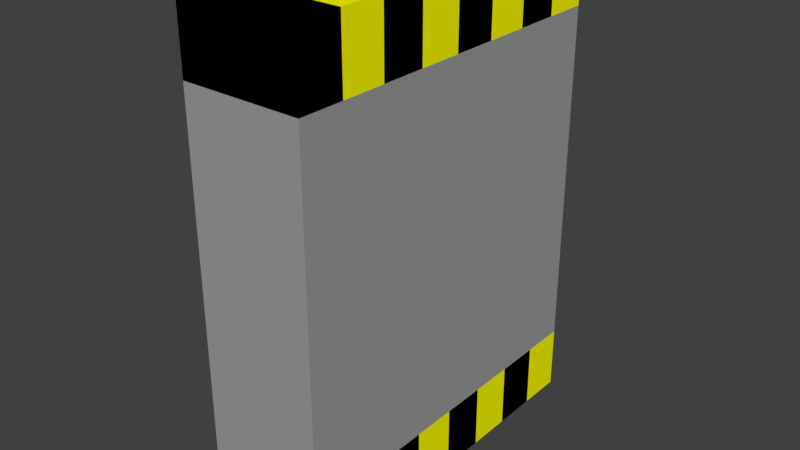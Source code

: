 # Source: Metal_Door_Nursery.blend  (saved by Blender 2.90.8; exported with 4.5.12 LTS)
import bpy
from mathutils import Matrix  # noqa: F401  (used for matrix-valued properties, if any)

bpy.ops.wm.read_factory_settings(use_empty=True)
scene = bpy.context.scene
scene.name = 'Scene'

# ---- collections
col_collection_1 = bpy.data.collections.new('Collection 1'); scene.collection.children.link(col_collection_1)

# ---- materials (node trees are filled in below, after node groups)
mat_metal_door_grey = bpy.data.materials.new('Metal Door Grey')
mat_metal_door_grey.alpha_threshold = 0.0
mat_metal_door_grey.use_transparent_shadow = False
mat_metal_door_grey.diffuse_color = (0.3424, 0.3424, 0.3424, 1.0)
mat_metal_door_grey.roughness = 0.5
mat_metal_door_grey.specular_intensity = 0.0
mat_metal_door_grey.line_color = (0.0, 0.0, 0.0, 1.0)
mat_metal_door_yellow = bpy.data.materials.new('Metal Door Yellow')
mat_metal_door_yellow.alpha_threshold = 0.0
mat_metal_door_yellow.use_transparent_shadow = False
mat_metal_door_yellow.diffuse_color = (1.0, 1.0, 0.0, 1.0)
mat_metal_door_yellow.roughness = 0.5
mat_metal_door_yellow.specular_intensity = 0.0
mat_metal_door_black = bpy.data.materials.new('Metal Door Black')
mat_metal_door_black.alpha_threshold = 0.0
mat_metal_door_black.use_transparent_shadow = False
mat_metal_door_black.diffuse_color = (0.0, 0.0, 0.0, 1.0)
mat_metal_door_black.roughness = 0.5
mat_metal_door_black.specular_intensity = 0.0

# ---- material node trees

# ---- world
world_world = bpy.data.worlds.new('World'); scene.world = world_world
world_world.color = (0.05088, 0.05088, 0.05088)
world_world.use_sun_shadow = False
world_world.sun_shadow_jitter_overblur = 0.0
world_world.cycles.sampling_method = 'MANUAL'

# ---- meshes
me_cube_001 = bpy.data.meshes.new('Cube.001')
me_cube_001.from_pydata([(0.5, 1.5, 0.01083), (0.5, -1.5, 0.01083), (-0.5, -1.5, 0.01083), (-0.5, 1.5, 0.01083), (0.5, 1.5, 4.011), (0.5, -1.5, 4.011), (-0.5, -1.5, 4.011), (-0.5, 1.5, 4.011), (0.5, 1.5, 0.5422), (0.5, -1.5, 0.5422), (-0.5, -1.5, 0.5422), (-0.5, 1.5, 0.5422), (0.5, 1.5, 3.443), (0.5, -1.5, 3.443), (-0.5, -1.5, 3.443), (-0.5, 1.5, 3.443), (0.5, 4.009e-08, 0.01083), (-0.5, 8.792e-07, 0.01083), (0.5, -1.47e-06, 4.011), (-0.5, 5.436e-07, 4.011), (-0.5, 7.953e-07, 0.5422), (0.5, -1.277e-07, 0.5422), (-0.5, 7.114e-07, 3.443), (0.5, -1.302e-06, 3.443), (0.5, -0.75, 0.01083), (-0.5, 0.75, 0.01083), (0.5, -0.75, 4.011), (-0.5, 0.75, 4.011), (-0.5, 0.75, 0.5422), (0.5, -0.75, 0.5422), (-0.5, 0.75, 3.443), (0.5, -0.75, 3.443), (0.5, 0.75, 0.01083), (-0.5, -0.75, 0.01083), (0.5, 0.75, 4.011), (-0.5, -0.75, 4.011), (-0.5, -0.75, 0.5422), (0.5, 0.75, 0.5422), (-0.5, -0.75, 3.443), (0.5, 0.75, 3.443), (0.5, -1.125, 0.01083), (-0.5, 1.125, 0.01083), (0.5, -1.125, 4.011), (-0.5, 1.125, 4.011), (-0.5, 1.125, 0.5422), (0.5, -1.125, 0.5422), (0.5, 1.5, 1.993), (0.5, -1.5, 1.993), (-0.5, -1.5, 1.993), (-0.5, 1.5, 1.993), (-0.5, 1.125, 3.443), (0.5, -1.125, 3.443), (0.5, 0.375, 0.01083), (-0.5, -0.375, 0.01083), (0.5, 0.375, 4.011), (-0.5, -0.375, 4.011), (-0.5, -0.375, 0.5422), (0.5, 0.375, 0.5422), (-0.5, -0.375, 3.443), (0.5, 0.375, 3.443), (0.5, -7.151e-07, 1.993), (-0.5, 7.533e-07, 1.993), (0.5, -0.375, 0.01083), (-0.5, 0.375, 0.01083), (0.5, -0.375, 4.011), (-0.5, 0.375, 4.011), (-0.5, 0.375, 0.5422), (0.5, -0.375, 0.5422), (-0.5, 0.375, 3.443), (0.5, -0.375, 3.443), (0.5, 1.125, 0.01083), (-0.5, -1.125, 0.01083), (0.5, 1.125, 4.011), (-0.5, -1.125, 4.011), (-0.5, -1.125, 0.5422), (0.5, 1.125, 0.5422), (-0.5, -1.125, 3.443), (0.5, 1.125, 3.443), (-0.5, -0.75, 1.993), (0.5, 0.75, 1.993), (0.5, -0.75, 1.993), (-0.5, 0.75, 1.993), (-0.5, 0.375, 1.993), (0.5, -0.375, 1.993), (0.5, 1.125, 1.993), (-0.5, -1.125, 1.993), (-0.5, -0.375, 1.993), (0.5, 0.375, 1.993), (0.5, -1.125, 1.993), (-0.5, 1.125, 1.993)], [], [(35, 73, 42, 26), (26, 42, 51, 31), (27, 43, 50, 30), (0, 3, 11, 8), (28, 44, 41, 25), (29, 45, 40, 24), (89, 50, 15, 49), (12, 15, 7, 4), (88, 51, 13, 47), (87, 59, 23, 60), (86, 58, 22, 61), (24, 33, 53, 62), (52, 63, 25, 32), (85, 76, 38, 78), (84, 77, 39, 79), (83, 69, 31, 80), (82, 68, 30, 81), (4, 7, 43, 72), (12, 4, 72, 77), (14, 6, 73, 76), (2, 10, 74, 71), (0, 8, 75, 70), (66, 82, 81, 28), (20, 61, 82, 66), (61, 22, 68, 82), (67, 83, 80, 29), (21, 60, 83, 67), (60, 23, 69, 83), (75, 84, 79, 37), (8, 46, 84, 75), (46, 12, 77, 84), (74, 85, 78, 36), (10, 48, 85, 74), (48, 14, 76, 85), (21, 67, 62, 16), (67, 29, 24, 62), (37, 57, 52, 32), (75, 37, 32, 70), (20, 66, 63, 17), (66, 28, 25, 63), (36, 56, 53, 33), (74, 36, 33, 71), (19, 65, 68, 22), (65, 27, 30, 68), (35, 55, 58, 38), (73, 35, 38, 76), (18, 64, 69, 23), (64, 26, 31, 69), (34, 54, 59, 39), (72, 34, 39, 77), (19, 55, 64, 18), (55, 35, 26, 64), (27, 65, 54, 34), (43, 27, 34, 72), (32, 25, 41, 70), (70, 41, 3, 0), (62, 53, 17, 16), (16, 17, 63, 52), (54, 65, 19, 18), (59, 54, 18, 23), (58, 55, 19, 22), (53, 56, 20, 17), (52, 57, 21, 16), (56, 86, 61, 20), (36, 78, 86, 56), (78, 38, 58, 86), (57, 87, 60, 21), (37, 79, 87, 57), (79, 39, 59, 87), (45, 88, 47, 9), (29, 80, 88, 45), (80, 31, 51, 88), (13, 14, 48, 47), (44, 89, 49, 11), (28, 81, 89, 44), (81, 30, 50, 89), (50, 43, 7, 15), (46, 49, 15, 12), (41, 44, 11, 3), (5, 6, 14, 13), (8, 11, 49, 46), (42, 73, 6, 5), (51, 42, 5, 13), (40, 45, 9, 1), (40, 71, 33, 24), (1, 2, 71, 40), (9, 10, 2, 1), (47, 48, 10, 9)])
me_cube_001.polygons.foreach_set('material_index', [1, 1, 2, 1, 2, 1, 0, 1, 0, 0, 0, 2, 1, 0, 0, 0, 0, 1, 1, 2, 2, 1, 0, 0, 0, 0, 0, 0, 0, 0, 0, 0, 0, 0, 1, 2, 1, 2, 2, 1, 2, 1, 2, 1, 2, 1, 1, 2, 1, 2, 1, 2, 1, 2, 2, 1, 1, 2, 2, 2, 1, 1, 2, 0, 0, 0, 0, 0, 0, 0, 0, 0, 0, 0, 0, 0, 1, 0, 1, 2, 0, 2, 2, 2, 1, 2, 2, 0])
me_cube_001.materials.append(mat_metal_door_grey)
me_cube_001.materials.append(mat_metal_door_yellow)
me_cube_001.materials.append(mat_metal_door_black)
me_cube_001.use_remesh_preserve_volume = False
me_cube_001.use_remesh_preserve_attributes = False
me_cube_001.use_mirror_vertex_groups = False
me_cube_001.update()

# ---- objects
ob_metal_door = bpy.data.objects.new('Metal Door', me_cube_001)

# ---- transforms, parenting, visibility, modifiers, constraints
ob_metal_door.location = (0.0, 0.0, 0.0)
ob_metal_door.lock_rotations_4d = False
ob_metal_door.empty_display_type = 'ARROWS'
ob_metal_door.lineart.crease_threshold = 0.0

# ---- collection membership
col_collection_1.objects.link(ob_metal_door)

# ---- scene / render settings (as saved in the file)
scene.frame_start = 1; scene.frame_end = 31; scene.frame_set(1)
scene.render.engine = 'BLENDER_EEVEE_NEXT'
scene.render.resolution_percentage = 50
scene.render.dither_intensity = 0.0
scene.cycles.use_denoising = False
scene.cycles.samples = 128
scene.cycles.sampling_pattern = 'TABULATED_SOBOL'
scene.cycles.use_adaptive_sampling = False
scene.cycles.use_light_tree = False
scene.cycles.blur_glossy = 0.0
scene.cycles.sample_clamp_indirect = 0.0
scene.view_settings.view_transform = 'Standard'
bpy.context.view_layer.update()

# ---- added for rendering (the .blend has no active camera and no usable light): camera, sun
cam_auto = bpy.data.cameras.new('AutoCamera')
cam_auto.lens = 50.0
cam_auto.sensor_width = 36.0
cam_auto.clip_end = 1000.0
ob_auto_camera = bpy.data.objects.new('AutoCamera', cam_auto)
scene.collection.objects.link(ob_auto_camera)
ob_auto_camera.location = (4.71774, -5.66129, 5.78502)
ob_auto_camera.rotation_euler = (1.09748, -7.21219e-08, 0.694738)
scene.camera = ob_auto_camera
light_auto_sun = bpy.data.lights.new('AutoSun', 'SUN')
light_auto_sun.energy = 3.0
light_auto_sun.angle = 0.0523599
ob_auto_sun = bpy.data.objects.new('AutoSun', light_auto_sun)
scene.collection.objects.link(ob_auto_sun)
ob_auto_sun.rotation_euler = (0.872665, 0.174533, 0.523599)
bpy.context.view_layer.update()

